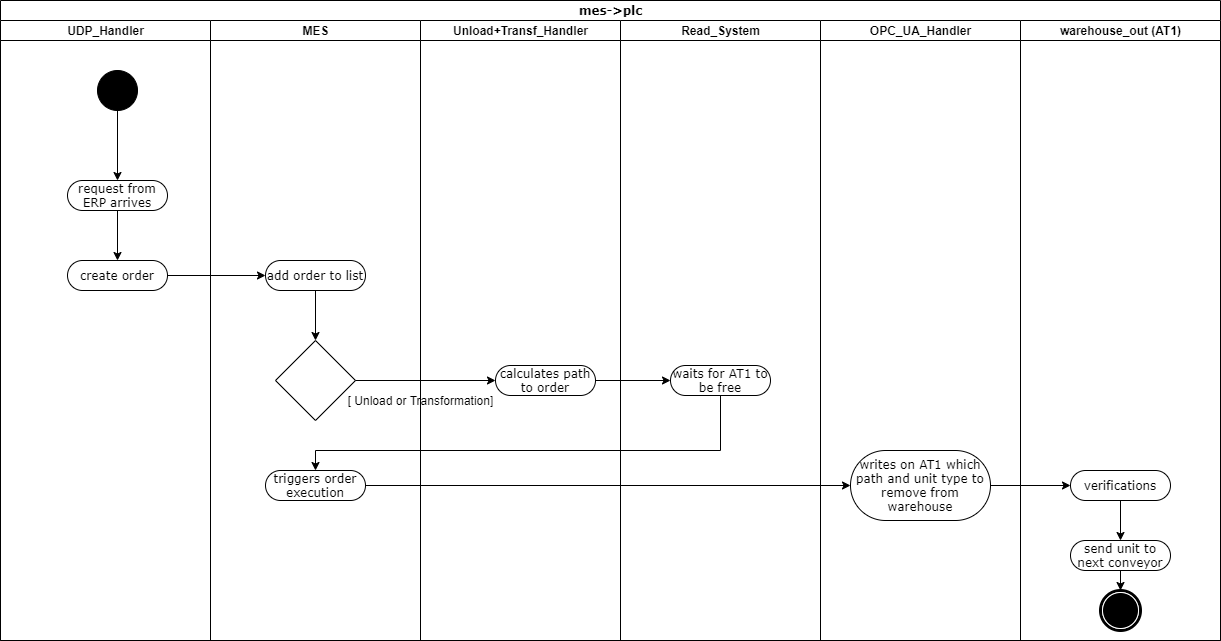

The diagram above was exported from draw.io. Its source (the exported page's mxGraphModel, read from the mxfile embedded in the PNG):
<mxGraphModel dx="1422" dy="745" grid="1" gridSize="10" guides="1" tooltips="1" connect="1" arrows="1" fold="1" page="1" pageScale="1" pageWidth="827" pageHeight="1169" math="0" shadow="0">
  <root>
    <mxCell id="0" />
    <mxCell id="1" parent="0" />
    <mxCell id="0mulZneLbl2dI1vnxFoU-1" value="mes-&amp;gt;plc" style="swimlane;html=1;childLayout=stackLayout;startSize=20;rounded=0;shadow=0;comic=0;labelBackgroundColor=none;strokeWidth=1;fontFamily=Verdana;fontSize=12;align=center;" parent="1" vertex="1">
      <mxGeometry x="330" y="720" width="1220" height="640" as="geometry">
        <mxRectangle x="30" y="20" width="110" height="20" as="alternateBounds" />
      </mxGeometry>
    </mxCell>
    <mxCell id="0mulZneLbl2dI1vnxFoU-3" value="UDP_Handler" style="swimlane;html=1;startSize=20;" parent="0mulZneLbl2dI1vnxFoU-1" vertex="1">
      <mxGeometry y="20" width="210" height="620" as="geometry" />
    </mxCell>
    <mxCell id="0mulZneLbl2dI1vnxFoU-63" style="edgeStyle=orthogonalEdgeStyle;rounded=0;orthogonalLoop=1;jettySize=auto;html=1;entryX=0.5;entryY=0;entryDx=0;entryDy=0;" parent="0mulZneLbl2dI1vnxFoU-3" source="0mulZneLbl2dI1vnxFoU-12" target="0mulZneLbl2dI1vnxFoU-62" edge="1">
      <mxGeometry relative="1" as="geometry" />
    </mxCell>
    <mxCell id="0mulZneLbl2dI1vnxFoU-12" value="request from ERP arrives" style="rounded=1;whiteSpace=wrap;html=1;shadow=0;comic=0;labelBackgroundColor=none;strokeWidth=1;fontFamily=Verdana;fontSize=12;align=center;arcSize=50;" parent="0mulZneLbl2dI1vnxFoU-3" vertex="1">
      <mxGeometry x="67" y="160" width="100" height="30" as="geometry" />
    </mxCell>
    <mxCell id="0mulZneLbl2dI1vnxFoU-62" value="create order" style="rounded=1;whiteSpace=wrap;html=1;shadow=0;comic=0;labelBackgroundColor=none;strokeWidth=1;fontFamily=Verdana;fontSize=12;align=center;arcSize=50;" parent="0mulZneLbl2dI1vnxFoU-3" vertex="1">
      <mxGeometry x="67" y="240" width="100" height="30" as="geometry" />
    </mxCell>
    <mxCell id="0mulZneLbl2dI1vnxFoU-15" style="edgeStyle=orthogonalEdgeStyle;rounded=0;orthogonalLoop=1;jettySize=auto;html=1;entryX=0.5;entryY=0;entryDx=0;entryDy=0;" parent="0mulZneLbl2dI1vnxFoU-3" source="0mulZneLbl2dI1vnxFoU-16" target="0mulZneLbl2dI1vnxFoU-12" edge="1">
      <mxGeometry relative="1" as="geometry">
        <mxPoint x="117" y="130" as="targetPoint" />
      </mxGeometry>
    </mxCell>
    <mxCell id="0mulZneLbl2dI1vnxFoU-16" value="" style="ellipse;whiteSpace=wrap;html=1;rounded=0;shadow=0;comic=0;labelBackgroundColor=none;strokeWidth=1;fillColor=#000000;fontFamily=Verdana;fontSize=12;align=center;" parent="0mulZneLbl2dI1vnxFoU-3" vertex="1">
      <mxGeometry x="97" y="50" width="40" height="40" as="geometry" />
    </mxCell>
    <mxCell id="0mulZneLbl2dI1vnxFoU-17" value="MES" style="swimlane;html=1;startSize=20;" parent="0mulZneLbl2dI1vnxFoU-1" vertex="1">
      <mxGeometry x="210" y="20" width="210" height="620" as="geometry" />
    </mxCell>
    <mxCell id="0mulZneLbl2dI1vnxFoU-110" value="triggers order execution" style="rounded=1;whiteSpace=wrap;html=1;shadow=0;comic=0;labelBackgroundColor=none;strokeWidth=1;fontFamily=Verdana;fontSize=12;align=center;arcSize=50;" parent="0mulZneLbl2dI1vnxFoU-17" vertex="1">
      <mxGeometry x="55" y="450" width="100" height="30" as="geometry" />
    </mxCell>
    <mxCell id="0mulZneLbl2dI1vnxFoU-103" value="" style="rhombus;whiteSpace=wrap;html=1;" parent="0mulZneLbl2dI1vnxFoU-17" vertex="1">
      <mxGeometry x="65" y="320" width="80" height="80" as="geometry" />
    </mxCell>
    <mxCell id="0mulZneLbl2dI1vnxFoU-104" style="edgeStyle=orthogonalEdgeStyle;rounded=0;orthogonalLoop=1;jettySize=auto;html=1;entryX=0.5;entryY=0;entryDx=0;entryDy=0;" parent="0mulZneLbl2dI1vnxFoU-17" source="0mulZneLbl2dI1vnxFoU-99" target="0mulZneLbl2dI1vnxFoU-103" edge="1">
      <mxGeometry relative="1" as="geometry" />
    </mxCell>
    <mxCell id="0mulZneLbl2dI1vnxFoU-99" value="add order to list" style="rounded=1;whiteSpace=wrap;html=1;shadow=0;comic=0;labelBackgroundColor=none;strokeWidth=1;fontFamily=Verdana;fontSize=12;align=center;arcSize=50;" parent="0mulZneLbl2dI1vnxFoU-17" vertex="1">
      <mxGeometry x="55" y="240" width="100" height="30" as="geometry" />
    </mxCell>
    <mxCell id="0mulZneLbl2dI1vnxFoU-106" value="[ Unload or Transformation]" style="text;html=1;align=center;verticalAlign=middle;resizable=0;points=[];autosize=1;" parent="0mulZneLbl2dI1vnxFoU-17" vertex="1">
      <mxGeometry x="130" y="370" width="160" height="20" as="geometry" />
    </mxCell>
    <mxCell id="0mulZneLbl2dI1vnxFoU-64" value="Unload+Transf_Handler" style="swimlane;html=1;startSize=20;" parent="0mulZneLbl2dI1vnxFoU-1" vertex="1">
      <mxGeometry x="420" y="20" width="200" height="620" as="geometry" />
    </mxCell>
    <mxCell id="0mulZneLbl2dI1vnxFoU-102" value="calculates path to order" style="rounded=1;whiteSpace=wrap;html=1;shadow=0;comic=0;labelBackgroundColor=none;strokeWidth=1;fontFamily=Verdana;fontSize=12;align=center;arcSize=50;" parent="0mulZneLbl2dI1vnxFoU-64" vertex="1">
      <mxGeometry x="75" y="345" width="100" height="30" as="geometry" />
    </mxCell>
    <mxCell id="0mulZneLbl2dI1vnxFoU-100" style="edgeStyle=orthogonalEdgeStyle;rounded=0;orthogonalLoop=1;jettySize=auto;html=1;" parent="0mulZneLbl2dI1vnxFoU-1" source="0mulZneLbl2dI1vnxFoU-62" target="0mulZneLbl2dI1vnxFoU-99" edge="1">
      <mxGeometry relative="1" as="geometry" />
    </mxCell>
    <mxCell id="0mulZneLbl2dI1vnxFoU-105" style="edgeStyle=orthogonalEdgeStyle;rounded=0;orthogonalLoop=1;jettySize=auto;html=1;entryX=0;entryY=0.5;entryDx=0;entryDy=0;" parent="0mulZneLbl2dI1vnxFoU-1" source="0mulZneLbl2dI1vnxFoU-103" target="0mulZneLbl2dI1vnxFoU-102" edge="1">
      <mxGeometry relative="1" as="geometry" />
    </mxCell>
    <mxCell id="0mulZneLbl2dI1vnxFoU-109" style="edgeStyle=orthogonalEdgeStyle;rounded=0;orthogonalLoop=1;jettySize=auto;html=1;entryX=0;entryY=0.5;entryDx=0;entryDy=0;" parent="0mulZneLbl2dI1vnxFoU-1" source="0mulZneLbl2dI1vnxFoU-102" target="0mulZneLbl2dI1vnxFoU-108" edge="1">
      <mxGeometry relative="1" as="geometry" />
    </mxCell>
    <mxCell id="0mulZneLbl2dI1vnxFoU-111" style="edgeStyle=orthogonalEdgeStyle;rounded=0;orthogonalLoop=1;jettySize=auto;html=1;" parent="0mulZneLbl2dI1vnxFoU-1" source="0mulZneLbl2dI1vnxFoU-108" target="0mulZneLbl2dI1vnxFoU-110" edge="1">
      <mxGeometry relative="1" as="geometry">
        <Array as="points">
          <mxPoint x="720" y="450" />
          <mxPoint x="315" y="450" />
        </Array>
      </mxGeometry>
    </mxCell>
    <mxCell id="0mulZneLbl2dI1vnxFoU-107" value="Read_System" style="swimlane;html=1;startSize=20;" parent="0mulZneLbl2dI1vnxFoU-1" vertex="1">
      <mxGeometry x="620" y="20" width="200" height="620" as="geometry" />
    </mxCell>
    <mxCell id="0mulZneLbl2dI1vnxFoU-108" value="waits for AT1 to be free" style="rounded=1;whiteSpace=wrap;html=1;shadow=0;comic=0;labelBackgroundColor=none;strokeWidth=1;fontFamily=Verdana;fontSize=12;align=center;arcSize=50;" parent="0mulZneLbl2dI1vnxFoU-107" vertex="1">
      <mxGeometry x="50" y="345" width="100" height="30" as="geometry" />
    </mxCell>
    <mxCell id="0mulZneLbl2dI1vnxFoU-112" value="OPC_UA_Handler" style="swimlane;html=1;startSize=20;" parent="0mulZneLbl2dI1vnxFoU-1" vertex="1">
      <mxGeometry x="820" y="20" width="200" height="620" as="geometry" />
    </mxCell>
    <mxCell id="0mulZneLbl2dI1vnxFoU-113" value="writes on AT1 which path and unit type to remove from warehouse" style="rounded=1;whiteSpace=wrap;html=1;shadow=0;comic=0;labelBackgroundColor=none;strokeWidth=1;fontFamily=Verdana;fontSize=12;align=center;arcSize=50;" parent="0mulZneLbl2dI1vnxFoU-112" vertex="1">
      <mxGeometry x="30" y="430" width="140" height="70" as="geometry" />
    </mxCell>
    <mxCell id="0mulZneLbl2dI1vnxFoU-114" style="edgeStyle=orthogonalEdgeStyle;rounded=0;orthogonalLoop=1;jettySize=auto;html=1;entryX=0;entryY=0.5;entryDx=0;entryDy=0;" parent="0mulZneLbl2dI1vnxFoU-1" source="0mulZneLbl2dI1vnxFoU-110" target="0mulZneLbl2dI1vnxFoU-113" edge="1">
      <mxGeometry relative="1" as="geometry" />
    </mxCell>
    <mxCell id="0mulZneLbl2dI1vnxFoU-115" value="warehouse_out (AT1)" style="swimlane;html=1;startSize=20;" parent="0mulZneLbl2dI1vnxFoU-1" vertex="1">
      <mxGeometry x="1020" y="20" width="200" height="620" as="geometry" />
    </mxCell>
    <mxCell id="0mulZneLbl2dI1vnxFoU-9" value="" style="shape=mxgraph.bpmn.shape;html=1;verticalLabelPosition=bottom;labelBackgroundColor=#ffffff;verticalAlign=top;perimeter=ellipsePerimeter;outline=end;symbol=terminate;rounded=0;shadow=0;comic=0;strokeWidth=1;fontFamily=Verdana;fontSize=12;align=center;" parent="0mulZneLbl2dI1vnxFoU-115" vertex="1">
      <mxGeometry x="80" y="570" width="40" height="40" as="geometry" />
    </mxCell>
    <mxCell id="0mulZneLbl2dI1vnxFoU-118" value="send unit to next conveyor" style="rounded=1;whiteSpace=wrap;html=1;shadow=0;comic=0;labelBackgroundColor=none;strokeWidth=1;fontFamily=Verdana;fontSize=12;align=center;arcSize=50;" parent="0mulZneLbl2dI1vnxFoU-115" vertex="1">
      <mxGeometry x="50" y="520" width="100" height="30" as="geometry" />
    </mxCell>
    <mxCell id="0mulZneLbl2dI1vnxFoU-117" value="verifications" style="rounded=1;whiteSpace=wrap;html=1;shadow=0;comic=0;labelBackgroundColor=none;strokeWidth=1;fontFamily=Verdana;fontSize=12;align=center;arcSize=50;" parent="0mulZneLbl2dI1vnxFoU-115" vertex="1">
      <mxGeometry x="50" y="450" width="100" height="30" as="geometry" />
    </mxCell>
    <mxCell id="0mulZneLbl2dI1vnxFoU-120" style="edgeStyle=orthogonalEdgeStyle;rounded=0;orthogonalLoop=1;jettySize=auto;html=1;entryX=0.5;entryY=0;entryDx=0;entryDy=0;" parent="0mulZneLbl2dI1vnxFoU-115" source="0mulZneLbl2dI1vnxFoU-117" target="0mulZneLbl2dI1vnxFoU-118" edge="1">
      <mxGeometry relative="1" as="geometry" />
    </mxCell>
    <mxCell id="0mulZneLbl2dI1vnxFoU-14" style="edgeStyle=none;rounded=0;orthogonalLoop=1;jettySize=auto;html=1;exitX=0.5;exitY=1;exitDx=0;exitDy=0;" parent="0mulZneLbl2dI1vnxFoU-115" source="0mulZneLbl2dI1vnxFoU-118" target="0mulZneLbl2dI1vnxFoU-9" edge="1">
      <mxGeometry relative="1" as="geometry">
        <mxPoint x="-495" y="845" as="targetPoint" />
        <mxPoint x="-873" y="790" as="sourcePoint" />
      </mxGeometry>
    </mxCell>
    <mxCell id="0mulZneLbl2dI1vnxFoU-119" style="edgeStyle=orthogonalEdgeStyle;rounded=0;orthogonalLoop=1;jettySize=auto;html=1;entryX=0;entryY=0.5;entryDx=0;entryDy=0;" parent="0mulZneLbl2dI1vnxFoU-1" source="0mulZneLbl2dI1vnxFoU-113" target="0mulZneLbl2dI1vnxFoU-117" edge="1">
      <mxGeometry relative="1" as="geometry" />
    </mxCell>
  </root>
</mxGraphModel>